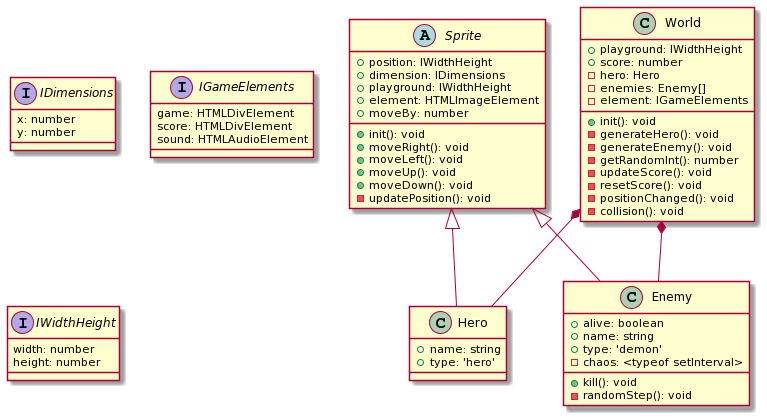

The diagram above was rendered by PlantUML. Its source (embedded in the PNG):
@startuml
abstract Sprite {
  +position: IWidthHeight
  +dimension: IDimensions
  +playground: IWidthHeight
  +element: HTMLImageElement
  +moveBy: number
  +init(): void
  +moveRight(): void
  +moveLeft(): void
  +moveUp(): void
  +moveDown(): void
  -updatePosition(): void
}
class Hero {
  +name: string
  +type: 'hero'
}
class Enemy {
  +alive: boolean
  +name: string
  +type: 'demon'
  -chaos: <typeof setInterval>
  +kill(): void
  -randomStep(): void
}
class World {
  +playground: IWidthHeight
  +score: number
  -hero: Hero
  -enemies: Enemy[]
  -element: IGameElements
  +init(): void
  -generateHero(): void
  -generateEnemy(): void
  -getRandomInt(): number
  -updateScore(): void
  -resetScore(): void
  -positionChanged(): void
  -collision(): void
}
interface IDimensions {
  x: number
  y: number
}
interface IGameElements {
  game: HTMLDivElement
  score: HTMLDivElement
  sound: HTMLAudioElement
}
interface IWidthHeight {
  width: number
  height: number
}
Sprite <|-- Hero
Sprite <|-- Enemy
World *-- Hero
World *-- Enemy
@enduml